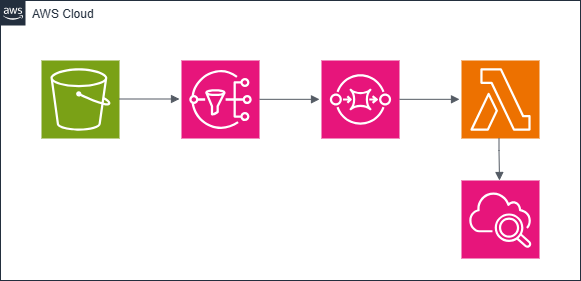

The diagram above was exported from draw.io. Its source (the exported page's mxGraphModel, read from the mxfile embedded in the PNG):
<mxGraphModel dx="868" dy="473" grid="1" gridSize="10" guides="1" tooltips="1" connect="1" arrows="1" fold="1" page="1" pageScale="1" pageWidth="850" pageHeight="1100" math="0" shadow="0">
  <root>
    <mxCell id="0" />
    <mxCell id="1" parent="0" />
    <mxCell id="luKVaT5thDkPSaUYH4lf-1" value="AWS Cloud" style="points=[[0,0],[0.25,0],[0.5,0],[0.75,0],[1,0],[1,0.25],[1,0.5],[1,0.75],[1,1],[0.75,1],[0.5,1],[0.25,1],[0,1],[0,0.75],[0,0.5],[0,0.25]];outlineConnect=0;gradientColor=none;html=1;whiteSpace=wrap;fontSize=12;fontStyle=0;container=1;pointerEvents=0;collapsible=0;recursiveResize=0;shape=mxgraph.aws4.group;grIcon=mxgraph.aws4.group_aws_cloud_alt;strokeColor=#232F3E;fillColor=none;verticalAlign=top;align=left;spacingLeft=30;fontColor=#232F3E;dashed=0;" vertex="1" parent="1">
      <mxGeometry x="80" y="160" width="580" height="280" as="geometry" />
    </mxCell>
    <mxCell id="luKVaT5thDkPSaUYH4lf-2" value="" style="sketch=0;points=[[0,0,0],[0.25,0,0],[0.5,0,0],[0.75,0,0],[1,0,0],[0,1,0],[0.25,1,0],[0.5,1,0],[0.75,1,0],[1,1,0],[0,0.25,0],[0,0.5,0],[0,0.75,0],[1,0.25,0],[1,0.5,0],[1,0.75,0]];outlineConnect=0;fontColor=#232F3E;fillColor=#ED7100;strokeColor=#ffffff;dashed=0;verticalLabelPosition=bottom;verticalAlign=top;align=center;html=1;fontSize=12;fontStyle=0;aspect=fixed;shape=mxgraph.aws4.resourceIcon;resIcon=mxgraph.aws4.lambda;" vertex="1" parent="luKVaT5thDkPSaUYH4lf-1">
      <mxGeometry x="461" y="60" width="78" height="78" as="geometry" />
    </mxCell>
    <mxCell id="luKVaT5thDkPSaUYH4lf-3" value="" style="sketch=0;points=[[0,0,0],[0.25,0,0],[0.5,0,0],[0.75,0,0],[1,0,0],[0,1,0],[0.25,1,0],[0.5,1,0],[0.75,1,0],[1,1,0],[0,0.25,0],[0,0.5,0],[0,0.75,0],[1,0.25,0],[1,0.5,0],[1,0.75,0]];outlineConnect=0;fontColor=#232F3E;fillColor=#E7157B;strokeColor=#ffffff;dashed=0;verticalLabelPosition=bottom;verticalAlign=top;align=center;html=1;fontSize=12;fontStyle=0;aspect=fixed;shape=mxgraph.aws4.resourceIcon;resIcon=mxgraph.aws4.sns;" vertex="1" parent="luKVaT5thDkPSaUYH4lf-1">
      <mxGeometry x="181" y="60" width="78" height="78" as="geometry" />
    </mxCell>
    <mxCell id="luKVaT5thDkPSaUYH4lf-4" value="" style="sketch=0;points=[[0,0,0],[0.25,0,0],[0.5,0,0],[0.75,0,0],[1,0,0],[0,1,0],[0.25,1,0],[0.5,1,0],[0.75,1,0],[1,1,0],[0,0.25,0],[0,0.5,0],[0,0.75,0],[1,0.25,0],[1,0.5,0],[1,0.75,0]];outlineConnect=0;fontColor=#232F3E;fillColor=#E7157B;strokeColor=#ffffff;dashed=0;verticalLabelPosition=bottom;verticalAlign=top;align=center;html=1;fontSize=12;fontStyle=0;aspect=fixed;shape=mxgraph.aws4.resourceIcon;resIcon=mxgraph.aws4.sqs;" vertex="1" parent="luKVaT5thDkPSaUYH4lf-1">
      <mxGeometry x="321" y="60" width="78" height="78" as="geometry" />
    </mxCell>
    <mxCell id="luKVaT5thDkPSaUYH4lf-5" value="" style="sketch=0;points=[[0,0,0],[0.25,0,0],[0.5,0,0],[0.75,0,0],[1,0,0],[0,1,0],[0.25,1,0],[0.5,1,0],[0.75,1,0],[1,1,0],[0,0.25,0],[0,0.5,0],[0,0.75,0],[1,0.25,0],[1,0.5,0],[1,0.75,0]];outlineConnect=0;fontColor=#232F3E;fillColor=#7AA116;strokeColor=#ffffff;dashed=0;verticalLabelPosition=bottom;verticalAlign=top;align=center;html=1;fontSize=12;fontStyle=0;aspect=fixed;shape=mxgraph.aws4.resourceIcon;resIcon=mxgraph.aws4.s3;" vertex="1" parent="luKVaT5thDkPSaUYH4lf-1">
      <mxGeometry x="41" y="60" width="78" height="78" as="geometry" />
    </mxCell>
    <mxCell id="luKVaT5thDkPSaUYH4lf-8" value="" style="edgeStyle=orthogonalEdgeStyle;html=1;endArrow=block;elbow=vertical;startArrow=none;endFill=1;strokeColor=#545B64;rounded=0;" edge="1" parent="luKVaT5thDkPSaUYH4lf-1">
      <mxGeometry width="100" relative="1" as="geometry">
        <mxPoint x="119" y="98.5" as="sourcePoint" />
        <mxPoint x="179" y="98.5" as="targetPoint" />
      </mxGeometry>
    </mxCell>
    <mxCell id="luKVaT5thDkPSaUYH4lf-9" value="" style="edgeStyle=orthogonalEdgeStyle;html=1;endArrow=block;elbow=vertical;startArrow=none;endFill=1;strokeColor=#545B64;rounded=0;" edge="1" parent="luKVaT5thDkPSaUYH4lf-1">
      <mxGeometry width="100" relative="1" as="geometry">
        <mxPoint x="259" y="98.82999999999998" as="sourcePoint" />
        <mxPoint x="319" y="98.82999999999998" as="targetPoint" />
      </mxGeometry>
    </mxCell>
    <mxCell id="luKVaT5thDkPSaUYH4lf-10" value="" style="edgeStyle=orthogonalEdgeStyle;html=1;endArrow=block;elbow=vertical;startArrow=none;endFill=1;strokeColor=#545B64;rounded=0;" edge="1" parent="luKVaT5thDkPSaUYH4lf-1">
      <mxGeometry width="100" relative="1" as="geometry">
        <mxPoint x="399" y="98.82999999999998" as="sourcePoint" />
        <mxPoint x="459" y="98.82999999999998" as="targetPoint" />
      </mxGeometry>
    </mxCell>
    <mxCell id="luKVaT5thDkPSaUYH4lf-13" value="" style="sketch=0;points=[[0,0,0],[0.25,0,0],[0.5,0,0],[0.75,0,0],[1,0,0],[0,1,0],[0.25,1,0],[0.5,1,0],[0.75,1,0],[1,1,0],[0,0.25,0],[0,0.5,0],[0,0.75,0],[1,0.25,0],[1,0.5,0],[1,0.75,0]];points=[[0,0,0],[0.25,0,0],[0.5,0,0],[0.75,0,0],[1,0,0],[0,1,0],[0.25,1,0],[0.5,1,0],[0.75,1,0],[1,1,0],[0,0.25,0],[0,0.5,0],[0,0.75,0],[1,0.25,0],[1,0.5,0],[1,0.75,0]];outlineConnect=0;fontColor=#232F3E;fillColor=#E7157B;strokeColor=#ffffff;dashed=0;verticalLabelPosition=bottom;verticalAlign=top;align=center;html=1;fontSize=12;fontStyle=0;aspect=fixed;shape=mxgraph.aws4.resourceIcon;resIcon=mxgraph.aws4.cloudwatch_2;" vertex="1" parent="luKVaT5thDkPSaUYH4lf-1">
      <mxGeometry x="461" y="180" width="78" height="78" as="geometry" />
    </mxCell>
    <mxCell id="luKVaT5thDkPSaUYH4lf-14" value="" style="edgeStyle=orthogonalEdgeStyle;html=1;endArrow=block;elbow=vertical;startArrow=none;endFill=1;strokeColor=#545B64;rounded=0;" edge="1" parent="luKVaT5thDkPSaUYH4lf-1">
      <mxGeometry width="100" relative="1" as="geometry">
        <mxPoint x="498.5" y="138" as="sourcePoint" />
        <mxPoint x="499" y="180" as="targetPoint" />
        <Array as="points">
          <mxPoint x="499" y="150" />
          <mxPoint x="499" y="150" />
        </Array>
      </mxGeometry>
    </mxCell>
  </root>
</mxGraphModel>